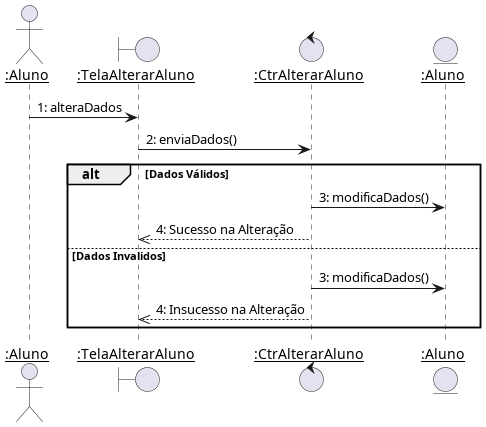

The diagram above was rendered by PlantUML. Its source (embedded in the PNG):
@startuml
skinparam sequenceParticipant underline

actor ":Aluno" as Aluno
boundary ":TelaAlterarAluno" as TelaAlterarAluno
control ":CtrAlterarAluno" as CtrAlterarAluno
entity ":Aluno" as AlunoC

Aluno -> TelaAlterarAluno : 1: alteraDados
TelaAlterarAluno -> CtrAlterarAluno: 2: enviaDados()

alt Dados Válidos
    CtrAlterarAluno -> AlunoC: 3: modificaDados()
    CtrAlterarAluno -->> TelaAlterarAluno --: 4: Sucesso na Alteração
else Dados Invalidos 
    CtrAlterarAluno -> AlunoC: 3: modificaDados()
    CtrAlterarAluno -->> TelaAlterarAluno --: 4: Insucesso na Alteração
end
@enduml